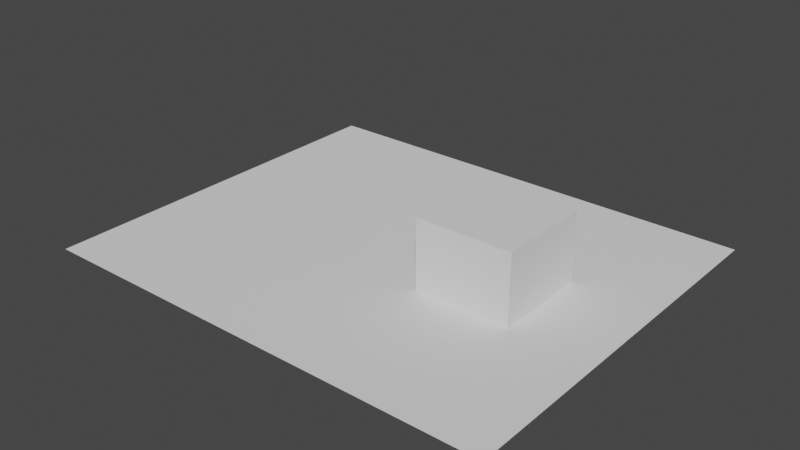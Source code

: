 # Source: ProxyTest.blend  (saved by Blender 2.91.10; exported with 4.5.12 LTS)
import bpy
from mathutils import Matrix  # noqa: F401  (used for matrix-valued properties, if any)

bpy.ops.wm.read_factory_settings(use_empty=True)
scene = bpy.context.scene
scene.name = 'Scene'

# ---- collections
col_collection = bpy.data.collections.new('Collection'); scene.collection.children.link(col_collection)

# ---- world
world_world = bpy.data.worlds.new('World'); scene.world = world_world
world_world.use_nodes = True; world_world.node_tree.nodes.clear()
_N = world_world.node_tree.nodes; _L = world_world.node_tree.links
n0 = _N.new('ShaderNodeOutputWorld'); n0.name = 'World Output'; n0.location = (300, 300)
n1 = _N.new('ShaderNodeBackground'); n1.name = 'Background'; n1.location = (10, 300)
n1.inputs[0].default_value = (0.05088, 0.05088, 0.05088, 1.0)
_L.new(n1.outputs[0], n0.inputs[0])
n0.is_active_output = True
world_world.color = (0.05088, 0.05088, 0.05088)
world_world.use_sun_shadow = False
world_world.sun_shadow_jitter_overblur = 0.0

# ---- meshes
me_plane = bpy.data.meshes.new('Plane')
me_plane.from_pydata([(-1.0, -1.0, 0.0), (1.0, -1.0, 0.0), (-1.0, 1.0, 0.0), (1.0, 1.0, 0.0)], [], [(0, 1, 3, 2)])
_uv = me_plane.uv_layers.new(name='UVMap')
_uv.uv.foreach_set('vector', [0.0, 0.0, 1.0, 0.0, 1.0, 1.0, 0.0, 1.0])
me_plane.use_remesh_fix_poles = True
me_plane.use_remesh_preserve_attributes = False
me_plane.use_mirror_vertex_groups = False
me_plane.update()
me_cube_001 = bpy.data.meshes.new('Cube.001')
me_cube_001.from_pydata([(-1.0, -1.0, -1.0), (-1.0, -1.0, 1.0), (-1.0, 1.0, -1.0), (-1.0, 1.0, 1.0), (1.0, -1.0, -1.0), (1.0, -1.0, 1.0), (1.0, 1.0, -1.0), (1.0, 1.0, 1.0)], [], [(0, 1, 3, 2), (2, 3, 7, 6), (6, 7, 5, 4), (4, 5, 1, 0), (2, 6, 4, 0), (7, 3, 1, 5)])
_uv = me_cube_001.uv_layers.new(name='UVMap')
_uv.uv.foreach_set('vector', [0.375, 0.0, 0.625, 0.0, 0.625, 0.25, 0.375, 0.25, 0.375, 0.25, 0.625, 0.25, 0.625, 0.5, 0.375, 0.5, 0.375, 0.5, 0.625, 0.5, 0.625, 0.75, 0.375, 0.75, 0.375, 0.75, 0.625, 0.75, 0.625, 1.0, 0.375, 1.0, 0.125, 0.5, 0.375, 0.5, 0.375, 0.75, 0.125, 0.75, 0.625, 0.5, 0.875, 0.5, 0.875, 0.75, 0.625, 0.75])
me_cube_001.use_remesh_fix_poles = True
me_cube_001.use_remesh_preserve_attributes = False
me_cube_001.use_mirror_vertex_groups = False
me_cube_001.update()
me_cube_002 = bpy.data.meshes.new('Cube.002')
me_cube_002.from_pydata([(-1.0, -1.0, -1.0), (-1.0, -1.0, 1.0), (-1.0, 1.0, -1.0), (-1.0, 1.0, 1.0), (1.0, -1.0, -1.0), (1.0, -1.0, 1.0), (1.0, 1.0, -1.0), (1.0, 1.0, 1.0)], [], [(0, 1, 3, 2), (2, 3, 7, 6), (6, 7, 5, 4), (4, 5, 1, 0), (2, 6, 4, 0), (7, 3, 1, 5)])
_uv = me_cube_002.uv_layers.new(name='UVMap')
_uv.uv.foreach_set('vector', [0.375, 0.0, 0.625, 0.0, 0.625, 0.25, 0.375, 0.25, 0.375, 0.25, 0.625, 0.25, 0.625, 0.5, 0.375, 0.5, 0.375, 0.5, 0.625, 0.5, 0.625, 0.75, 0.375, 0.75, 0.375, 0.75, 0.625, 0.75, 0.625, 1.0, 0.375, 1.0, 0.125, 0.5, 0.375, 0.5, 0.375, 0.75, 0.125, 0.75, 0.625, 0.5, 0.875, 0.5, 0.875, 0.75, 0.625, 0.75])
me_cube_002.use_remesh_fix_poles = True
me_cube_002.use_remesh_preserve_attributes = False
me_cube_002.use_mirror_vertex_groups = False
me_cube_002.update()

# ---- objects
ob_plane = bpy.data.objects.new('Plane', me_plane)
ob_cube = bpy.data.objects.new('Cube', me_cube_001)
ob_proxy = bpy.data.objects.new('Proxy', None)
ob_proxy__1 = bpy.data.objects.new('proxy_(1)', me_cube_002)

# ---- transforms, parenting, visibility, modifiers, constraints
ob_plane.location = (0.0, 0.0, 0.0)
ob_plane.scale = (8.311, 6.892, 6.892)
ob_plane.lineart.crease_threshold = 0.0
ob_cube.location = (3.706, 0.0, 0.9207)
ob_cube.scale = (1.685, 1.685, 1.543)
ob_cube.lineart.crease_threshold = 0.0
ob_proxy.location = (-2.713, -0.01994, 0.9312)
ob_proxy.instance_type = 'COLLECTION'
ob_proxy.lineart.crease_threshold = 0.0
ob_proxy__1.parent = ob_proxy
ob_proxy__1.matrix_parent_inverse = Matrix(((1.0, -0.0, 0.0, 6.419), (-0.0, 1.0, -0.0, 0.01994), (-0.0, 0.0, 1.0, -0.9312), (-0.0, 0.0, -0.0, 1.0)))
ob_proxy__1.location = (-0.0141, 0.04334, 0.8518)
ob_proxy__1.scale = (1.685, 1.685, 1.543)
ob_proxy__1.lineart.crease_threshold = 0.0
_m = ob_proxy__1.modifiers.new('Decimate', 'DECIMATE')
_m.decimate_type = 'UNSUBDIV'

# ---- collection membership
col_collection.objects.link(ob_plane)
col_collection.objects.link(ob_cube)
col_collection.objects.link(ob_proxy)
col_collection.objects.link(ob_proxy__1)

# ---- scene / render settings (as saved in the file)
scene.frame_start = 1; scene.frame_end = 250; scene.frame_set(1)
scene.render.engine = 'BLENDER_EEVEE_NEXT'
scene.cycles.use_denoising = False
scene.cycles.samples = 128
scene.cycles.sampling_pattern = 'TABULATED_SOBOL'
scene.cycles.use_adaptive_sampling = False
scene.cycles.use_light_tree = False
scene.view_settings.view_transform = 'Filmic'
bpy.context.view_layer.update()

# ---- added for rendering (the .blend has no active camera and no usable light): camera, sun
cam_auto = bpy.data.cameras.new('AutoCamera')
cam_auto.lens = 50.0
cam_auto.sensor_width = 36.0
cam_auto.clip_end = 1000.0
ob_auto_camera = bpy.data.objects.new('AutoCamera', cam_auto)
scene.collection.objects.link(ob_auto_camera)
ob_auto_camera.location = (20.1912, -24.2294, 17.0392)
ob_auto_camera.rotation_euler = (1.09748, -7.21219e-08, 0.694738)
scene.camera = ob_auto_camera
light_auto_sun = bpy.data.lights.new('AutoSun', 'SUN')
light_auto_sun.energy = 3.0
light_auto_sun.angle = 0.0523599
ob_auto_sun = bpy.data.objects.new('AutoSun', light_auto_sun)
scene.collection.objects.link(ob_auto_sun)
ob_auto_sun.rotation_euler = (0.872665, 0.174533, 0.523599)
bpy.context.view_layer.update()
